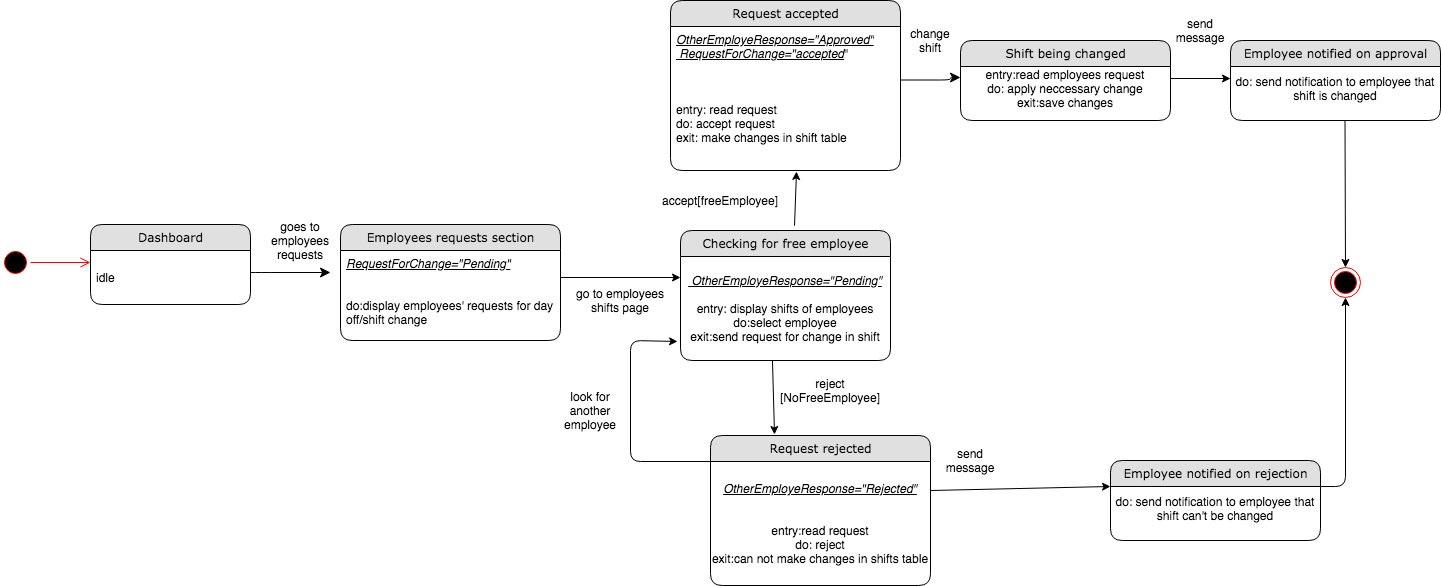

The diagram above was exported from draw.io. Its source (the exported page's mxGraphModel, read from the mxfile embedded in the PNG):
<mxGraphModel dx="946" dy="646" grid="1" gridSize="10" guides="1" tooltips="1" connect="1" arrows="1" fold="1" page="1" pageScale="1" pageWidth="1100" pageHeight="850" background="#ffffff" math="0" shadow="0">
  <root>
    <mxCell id="0" />
    <mxCell id="1" parent="0" />
    <mxCell id="21ea969265ad0168-36" style="edgeStyle=orthogonalEdgeStyle;html=1;labelBackgroundColor=none;startFill=0;startSize=8;endFill=1;endSize=8;fontFamily=Verdana;fontSize=12;" parent="1" source="21ea969265ad0168-6" edge="1">
      <mxGeometry relative="1" as="geometry">
        <mxPoint x="330" y="342" as="targetPoint" />
        <Array as="points">
          <mxPoint x="260" y="342" />
          <mxPoint x="260" y="342" />
        </Array>
      </mxGeometry>
    </mxCell>
    <mxCell id="rdV9_6l6kC6E4xn4P61S-1" value="goes to employees&lt;br&gt;requests" style="text;html=1;strokeColor=none;fillColor=none;align=center;verticalAlign=middle;whiteSpace=wrap;rounded=0;" parent="1" vertex="1">
      <mxGeometry x="280" y="300" width="40" height="20" as="geometry" />
    </mxCell>
    <mxCell id="rdV9_6l6kC6E4xn4P61S-27" value="" style="ellipse;html=1;shape=startState;fillColor=#000000;strokeColor=#ff0000;" parent="1" vertex="1">
      <mxGeometry y="317" width="30" height="30" as="geometry" />
    </mxCell>
    <mxCell id="rdV9_6l6kC6E4xn4P61S-28" value="" style="edgeStyle=orthogonalEdgeStyle;html=1;verticalAlign=bottom;endArrow=open;endSize=8;strokeColor=#ff0000;" parent="1" source="rdV9_6l6kC6E4xn4P61S-27" edge="1">
      <mxGeometry relative="1" as="geometry">
        <mxPoint x="90" y="332" as="targetPoint" />
      </mxGeometry>
    </mxCell>
    <mxCell id="BLEFrle1ULVc5vWn8EwS-16" value="accept[freeEmployee]" style="text;html=1;strokeColor=none;fillColor=none;align=center;verticalAlign=middle;whiteSpace=wrap;rounded=0;" parent="1" vertex="1">
      <mxGeometry x="700" y="260" width="40" height="20" as="geometry" />
    </mxCell>
    <mxCell id="_e-Dn9jZGVwWyQQVkrqx-2" value="send message" style="text;html=1;strokeColor=none;fillColor=none;align=center;verticalAlign=middle;whiteSpace=wrap;rounded=0;" parent="1" vertex="1">
      <mxGeometry x="1180" y="90" width="40" height="20" as="geometry" />
    </mxCell>
    <mxCell id="_e-Dn9jZGVwWyQQVkrqx-33" value="reject [NoFreeEmployee]" style="text;html=1;strokeColor=none;fillColor=none;align=center;verticalAlign=middle;whiteSpace=wrap;rounded=0;" parent="1" vertex="1">
      <mxGeometry x="810" y="450" width="40" height="20" as="geometry" />
    </mxCell>
    <mxCell id="Za8N9rrHKWuCIieLVCjy-16" value="" style="ellipse;html=1;shape=endState;fillColor=#000000;strokeColor=#ff0000;" parent="1" vertex="1">
      <mxGeometry x="1330" y="337" width="30" height="30" as="geometry" />
    </mxCell>
    <mxCell id="Za8N9rrHKWuCIieLVCjy-19" style="edgeStyle=orthogonalEdgeStyle;html=1;labelBackgroundColor=none;startFill=0;startSize=8;endFill=1;endSize=8;fontFamily=Verdana;fontSize=12;entryX=0;entryY=0.25;entryDx=0;entryDy=0;" parent="1" target="vDAGOXO0SgtxFYl0OrbP-25" edge="1">
      <mxGeometry relative="1" as="geometry">
        <mxPoint x="940" y="149.5" as="targetPoint" />
        <Array as="points">
          <mxPoint x="950" y="150" />
        </Array>
        <mxPoint x="900" y="149.5" as="sourcePoint" />
      </mxGeometry>
    </mxCell>
    <mxCell id="vDAGOXO0SgtxFYl0OrbP-7" value="" style="endArrow=classic;html=1;entryX=0;entryY=0.202;entryDx=0;entryDy=0;entryPerimeter=0;" parent="1" target="Za8N9rrHKWuCIieLVCjy-9" edge="1">
      <mxGeometry width="50" height="50" relative="1" as="geometry">
        <mxPoint x="560" y="347" as="sourcePoint" />
        <mxPoint x="630" y="347" as="targetPoint" />
      </mxGeometry>
    </mxCell>
    <mxCell id="vDAGOXO0SgtxFYl0OrbP-8" value="go to employees shifts page" style="text;html=1;strokeColor=none;fillColor=none;align=center;verticalAlign=middle;whiteSpace=wrap;rounded=0;" parent="1" vertex="1">
      <mxGeometry x="570" y="360" width="100" height="20" as="geometry" />
    </mxCell>
    <mxCell id="21ea969265ad0168-6" value="Dashboard" style="swimlane;html=1;fontStyle=0;childLayout=stackLayout;horizontal=1;startSize=26;fillColor=#e0e0e0;horizontalStack=0;resizeParent=1;resizeLast=0;collapsible=1;marginBottom=0;swimlaneFillColor=#ffffff;align=center;rounded=1;shadow=0;comic=0;labelBackgroundColor=none;strokeWidth=1;fontFamily=Verdana;fontSize=12" parent="1" vertex="1">
      <mxGeometry x="90" y="294" width="160" height="80" as="geometry" />
    </mxCell>
    <mxCell id="21ea969265ad0168-8" value="&lt;br&gt;idle" style="text;html=1;strokeColor=none;fillColor=none;spacingLeft=4;spacingRight=4;whiteSpace=wrap;overflow=hidden;rotatable=0;points=[[0,0.5],[1,0.5]];portConstraint=eastwest;" parent="21ea969265ad0168-6" vertex="1">
      <mxGeometry y="26" width="160" height="54" as="geometry" />
    </mxCell>
    <mxCell id="BLEFrle1ULVc5vWn8EwS-1" value="Employees requests section" style="swimlane;html=1;fontStyle=0;childLayout=stackLayout;horizontal=1;startSize=26;fillColor=#e0e0e0;horizontalStack=0;resizeParent=1;resizeLast=0;collapsible=1;marginBottom=0;swimlaneFillColor=#ffffff;align=center;rounded=1;shadow=0;comic=0;labelBackgroundColor=none;strokeWidth=1;fontFamily=Verdana;fontSize=12" parent="1" vertex="1">
      <mxGeometry x="340" y="294" width="220" height="116" as="geometry" />
    </mxCell>
    <mxCell id="BLEFrle1ULVc5vWn8EwS-2" value="&lt;i&gt;&lt;u&gt;RequestForChange=&quot;Pending&quot;&lt;br&gt;&lt;/u&gt;&lt;/i&gt;&lt;br&gt;&lt;br&gt;do:display employees' requests for day off/shift change" style="text;html=1;strokeColor=none;fillColor=none;spacingLeft=4;spacingRight=4;whiteSpace=wrap;overflow=hidden;rotatable=0;points=[[0,0.5],[1,0.5]];portConstraint=eastwest;" parent="BLEFrle1ULVc5vWn8EwS-1" vertex="1">
      <mxGeometry y="26" width="220" height="84" as="geometry" />
    </mxCell>
    <mxCell id="Za8N9rrHKWuCIieLVCjy-8" value="Checking for free employee" style="swimlane;html=1;fontStyle=0;childLayout=stackLayout;horizontal=1;startSize=26;fillColor=#e0e0e0;horizontalStack=0;resizeParent=1;resizeLast=0;collapsible=1;marginBottom=0;swimlaneFillColor=#ffffff;align=center;rounded=1;shadow=0;comic=0;labelBackgroundColor=none;strokeWidth=1;fontFamily=Verdana;fontSize=12" parent="1" vertex="1">
      <mxGeometry x="680" y="300" width="210" height="130" as="geometry" />
    </mxCell>
    <mxCell id="Za8N9rrHKWuCIieLVCjy-9" value="&lt;span style=&quot;text-align: left&quot;&gt;&lt;i&gt;&lt;u&gt;&amp;nbsp;OtherEmployeResponse=&quot;Pending&quot;&lt;/u&gt;&lt;/i&gt;&lt;br&gt;&lt;/span&gt;&lt;br&gt;entry: display shifts of employees&lt;br&gt;do:select employee&lt;br&gt;exit:send request for change in shift" style="text;html=1;strokeColor=none;fillColor=none;align=center;verticalAlign=middle;whiteSpace=wrap;rounded=0;" parent="Za8N9rrHKWuCIieLVCjy-8" vertex="1">
      <mxGeometry y="26" width="210" height="104" as="geometry" />
    </mxCell>
    <mxCell id="BLEFrle1ULVc5vWn8EwS-3" value="Request accepted" style="swimlane;html=1;fontStyle=0;childLayout=stackLayout;horizontal=1;startSize=26;fillColor=#e0e0e0;horizontalStack=0;resizeParent=1;resizeLast=0;collapsible=1;marginBottom=0;swimlaneFillColor=#ffffff;align=center;rounded=1;shadow=0;comic=0;labelBackgroundColor=none;strokeWidth=1;fontFamily=Verdana;fontSize=12" parent="1" vertex="1">
      <mxGeometry x="670" y="70" width="230" height="170" as="geometry" />
    </mxCell>
    <mxCell id="BLEFrle1ULVc5vWn8EwS-4" value="&lt;i&gt;&lt;u&gt;OtherEmployeResponse=&quot;Approved&quot;&lt;/u&gt;&lt;/i&gt;&lt;i&gt;&lt;u&gt;&lt;br&gt;&amp;nbsp;RequestForChange=&quot;accepted&lt;/u&gt;&lt;/i&gt;&quot;&lt;br&gt;&lt;br&gt;&lt;br&gt;&lt;br&gt;entry: read request&lt;br&gt;do: accept request&lt;br&gt;exit: make changes in shift table" style="text;html=1;strokeColor=none;fillColor=none;spacingLeft=4;spacingRight=4;whiteSpace=wrap;overflow=hidden;rotatable=0;points=[[0,0.5],[1,0.5]];portConstraint=eastwest;" parent="BLEFrle1ULVc5vWn8EwS-3" vertex="1">
      <mxGeometry y="26" width="230" height="134" as="geometry" />
    </mxCell>
    <mxCell id="vDAGOXO0SgtxFYl0OrbP-12" value="" style="endArrow=classic;html=1;exitX=0.438;exitY=1;exitDx=0;exitDy=0;exitPerimeter=0;entryX=0.291;entryY=-0.007;entryDx=0;entryDy=0;entryPerimeter=0;" parent="1" source="Za8N9rrHKWuCIieLVCjy-9" target="xTUxHZ-oDqPKJ_Eh4UzC-7" edge="1">
      <mxGeometry width="50" height="50" relative="1" as="geometry">
        <mxPoint x="774.5" y="440" as="sourcePoint" />
        <mxPoint x="774.5" y="510" as="targetPoint" />
      </mxGeometry>
    </mxCell>
    <mxCell id="vDAGOXO0SgtxFYl0OrbP-15" value="" style="endArrow=classic;html=1;exitX=0.543;exitY=-0.037;exitDx=0;exitDy=0;exitPerimeter=0;" parent="1" source="Za8N9rrHKWuCIieLVCjy-8" edge="1">
      <mxGeometry width="50" height="50" relative="1" as="geometry">
        <mxPoint x="840" y="290" as="sourcePoint" />
        <mxPoint x="796" y="241" as="targetPoint" />
      </mxGeometry>
    </mxCell>
    <mxCell id="xTUxHZ-oDqPKJ_Eh4UzC-7" value="Request rejected" style="swimlane;html=1;fontStyle=0;childLayout=stackLayout;horizontal=1;startSize=26;fillColor=#e0e0e0;horizontalStack=0;resizeParent=1;resizeLast=0;collapsible=1;marginBottom=0;swimlaneFillColor=#ffffff;align=center;rounded=1;shadow=0;comic=0;labelBackgroundColor=none;strokeWidth=1;fontFamily=Verdana;fontSize=12" parent="1" vertex="1">
      <mxGeometry x="710" y="505" width="220" height="150" as="geometry" />
    </mxCell>
    <mxCell id="xTUxHZ-oDqPKJ_Eh4UzC-8" value="&lt;i style=&quot;text-align: left&quot;&gt;&lt;u&gt;OtherEmployeResponse=&quot;Rejected&quot;&lt;br&gt;&lt;/u&gt;&lt;/i&gt;&lt;br&gt;&lt;br&gt;entry:read request&lt;br&gt;do: reject&lt;br&gt;exit:can not make changes in shifts table" style="text;html=1;strokeColor=none;fillColor=none;align=center;verticalAlign=middle;whiteSpace=wrap;rounded=0;" parent="xTUxHZ-oDqPKJ_Eh4UzC-7" vertex="1">
      <mxGeometry y="26" width="220" height="124" as="geometry" />
    </mxCell>
    <mxCell id="vDAGOXO0SgtxFYl0OrbP-20" value="" style="endArrow=classic;html=1;exitX=0;exitY=0;exitDx=0;exitDy=0;entryX=-0.014;entryY=0.817;entryDx=0;entryDy=0;entryPerimeter=0;" parent="1" source="xTUxHZ-oDqPKJ_Eh4UzC-8" target="Za8N9rrHKWuCIieLVCjy-9" edge="1">
      <mxGeometry width="50" height="50" relative="1" as="geometry">
        <mxPoint x="690" y="510" as="sourcePoint" />
        <mxPoint x="630" y="400" as="targetPoint" />
        <Array as="points">
          <mxPoint x="630" y="531" />
          <mxPoint x="630" y="410" />
        </Array>
      </mxGeometry>
    </mxCell>
    <mxCell id="vDAGOXO0SgtxFYl0OrbP-21" value="look for another employee" style="text;html=1;strokeColor=none;fillColor=none;align=center;verticalAlign=middle;whiteSpace=wrap;rounded=0;" parent="1" vertex="1">
      <mxGeometry x="570" y="470" width="40" height="20" as="geometry" />
    </mxCell>
    <mxCell id="vDAGOXO0SgtxFYl0OrbP-24" value="Shift being changed" style="swimlane;html=1;fontStyle=0;childLayout=stackLayout;horizontal=1;startSize=26;fillColor=#e0e0e0;horizontalStack=0;resizeParent=1;resizeLast=0;collapsible=1;marginBottom=0;swimlaneFillColor=#ffffff;align=center;rounded=1;shadow=0;comic=0;labelBackgroundColor=none;strokeWidth=1;fontFamily=Verdana;fontSize=12" parent="1" vertex="1">
      <mxGeometry x="960" y="110" width="210" height="80" as="geometry" />
    </mxCell>
    <mxCell id="vDAGOXO0SgtxFYl0OrbP-25" value="entry:read employees request&lt;br&gt;do: apply neccessary change&lt;br&gt;exit:save changes" style="text;html=1;strokeColor=none;fillColor=none;align=center;verticalAlign=middle;whiteSpace=wrap;rounded=0;" parent="vDAGOXO0SgtxFYl0OrbP-24" vertex="1">
      <mxGeometry y="26" width="210" height="44" as="geometry" />
    </mxCell>
    <mxCell id="vDAGOXO0SgtxFYl0OrbP-22" value="Employee notified on approval" style="swimlane;html=1;fontStyle=0;childLayout=stackLayout;horizontal=1;startSize=26;fillColor=#e0e0e0;horizontalStack=0;resizeParent=1;resizeLast=0;collapsible=1;marginBottom=0;swimlaneFillColor=#ffffff;align=center;rounded=1;shadow=0;comic=0;labelBackgroundColor=none;strokeWidth=1;fontFamily=Verdana;fontSize=12" parent="1" vertex="1">
      <mxGeometry x="1230" y="110" width="210" height="80" as="geometry" />
    </mxCell>
    <mxCell id="vDAGOXO0SgtxFYl0OrbP-23" value="do: send notification to employee that shift is changed" style="text;html=1;strokeColor=none;fillColor=none;align=center;verticalAlign=middle;whiteSpace=wrap;rounded=0;" parent="vDAGOXO0SgtxFYl0OrbP-22" vertex="1">
      <mxGeometry y="26" width="210" height="44" as="geometry" />
    </mxCell>
    <mxCell id="vDAGOXO0SgtxFYl0OrbP-26" value="" style="endArrow=classic;html=1;entryX=0;entryY=0;entryDx=0;entryDy=0;" parent="1" target="vDAGOXO0SgtxFYl0OrbP-18" edge="1">
      <mxGeometry width="50" height="50" relative="1" as="geometry">
        <mxPoint x="930" y="560" as="sourcePoint" />
        <mxPoint x="980" y="560" as="targetPoint" />
      </mxGeometry>
    </mxCell>
    <mxCell id="vDAGOXO0SgtxFYl0OrbP-27" value="" style="endArrow=classic;html=1;" parent="1" edge="1">
      <mxGeometry width="50" height="50" relative="1" as="geometry">
        <mxPoint x="1170" y="148" as="sourcePoint" />
        <mxPoint x="1230" y="148" as="targetPoint" />
      </mxGeometry>
    </mxCell>
    <mxCell id="vDAGOXO0SgtxFYl0OrbP-28" value="send message" style="text;html=1;strokeColor=none;fillColor=none;align=center;verticalAlign=middle;whiteSpace=wrap;rounded=0;" parent="1" vertex="1">
      <mxGeometry x="950" y="520" width="40" height="20" as="geometry" />
    </mxCell>
    <mxCell id="vDAGOXO0SgtxFYl0OrbP-29" value="change shift" style="text;html=1;strokeColor=none;fillColor=none;align=center;verticalAlign=middle;whiteSpace=wrap;rounded=0;" parent="1" vertex="1">
      <mxGeometry x="910" y="100" width="40" height="20" as="geometry" />
    </mxCell>
    <mxCell id="vDAGOXO0SgtxFYl0OrbP-30" value="" style="endArrow=classic;html=1;entryX=0.5;entryY=0;entryDx=0;entryDy=0;" parent="1" target="Za8N9rrHKWuCIieLVCjy-16" edge="1">
      <mxGeometry width="50" height="50" relative="1" as="geometry">
        <mxPoint x="1344.5" y="190" as="sourcePoint" />
        <mxPoint x="1344.5" y="270" as="targetPoint" />
      </mxGeometry>
    </mxCell>
    <mxCell id="vDAGOXO0SgtxFYl0OrbP-31" value="" style="endArrow=classic;html=1;exitX=1;exitY=0;exitDx=0;exitDy=0;entryX=0.5;entryY=1;entryDx=0;entryDy=0;" parent="1" source="vDAGOXO0SgtxFYl0OrbP-18" target="Za8N9rrHKWuCIieLVCjy-16" edge="1">
      <mxGeometry width="50" height="50" relative="1" as="geometry">
        <mxPoint x="1230" y="555" as="sourcePoint" />
        <mxPoint x="1350" y="480" as="targetPoint" />
        <Array as="points">
          <mxPoint x="1345" y="556" />
        </Array>
      </mxGeometry>
    </mxCell>
    <mxCell id="vDAGOXO0SgtxFYl0OrbP-17" value="Employee notified on rejection" style="swimlane;html=1;fontStyle=0;childLayout=stackLayout;horizontal=1;startSize=26;fillColor=#e0e0e0;horizontalStack=0;resizeParent=1;resizeLast=0;collapsible=1;marginBottom=0;swimlaneFillColor=#ffffff;align=center;rounded=1;shadow=0;comic=0;labelBackgroundColor=none;strokeWidth=1;fontFamily=Verdana;fontSize=12" parent="1" vertex="1">
      <mxGeometry x="1110" y="530" width="210" height="80" as="geometry" />
    </mxCell>
    <mxCell id="vDAGOXO0SgtxFYl0OrbP-18" value="do: send notification to employee that shift can't be changed" style="text;html=1;strokeColor=none;fillColor=none;align=center;verticalAlign=middle;whiteSpace=wrap;rounded=0;" parent="vDAGOXO0SgtxFYl0OrbP-17" vertex="1">
      <mxGeometry y="26" width="210" height="44" as="geometry" />
    </mxCell>
  </root>
</mxGraphModel>